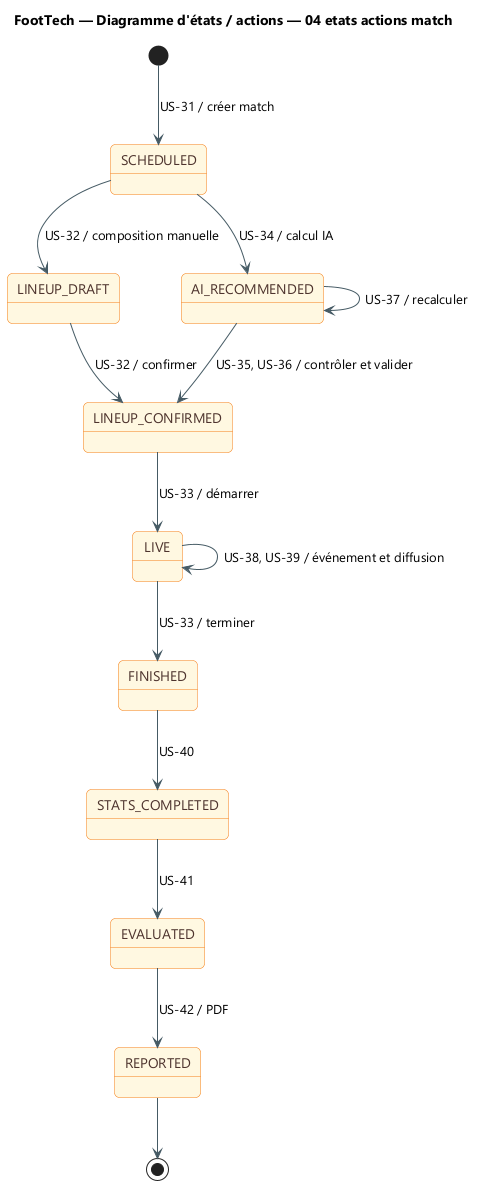

The diagram above was rendered by PlantUML. Its source (embedded in the PNG):
@startuml
title FootTech — Diagramme d'états / actions — 04 etats actions match
skinparam backgroundColor #FFFFFF
skinparam defaultFontName "Segoe UI"
skinparam shadowing false
skinparam ArrowColor #455A64
skinparam packageStyle rectangle
skinparam roundcorner 10

skinparam state {
  BackgroundColor #FFF8E1
  BorderColor #F57F17
  FontColor #4E342E
}
[*] --> SCHEDULED : US-31 / créer match
SCHEDULED --> LINEUP_DRAFT : US-32 / composition manuelle
SCHEDULED --> AI_RECOMMENDED : US-34 / calcul IA
AI_RECOMMENDED --> AI_RECOMMENDED : US-37 / recalculer
AI_RECOMMENDED --> LINEUP_CONFIRMED : US-35, US-36 / contrôler et valider
LINEUP_DRAFT --> LINEUP_CONFIRMED : US-32 / confirmer
LINEUP_CONFIRMED --> LIVE : US-33 / démarrer
LIVE --> LIVE : US-38, US-39 / événement et diffusion
LIVE --> FINISHED : US-33 / terminer
FINISHED --> STATS_COMPLETED : US-40
STATS_COMPLETED --> EVALUATED : US-41
EVALUATED --> REPORTED : US-42 / PDF
REPORTED --> [*]
@enduml